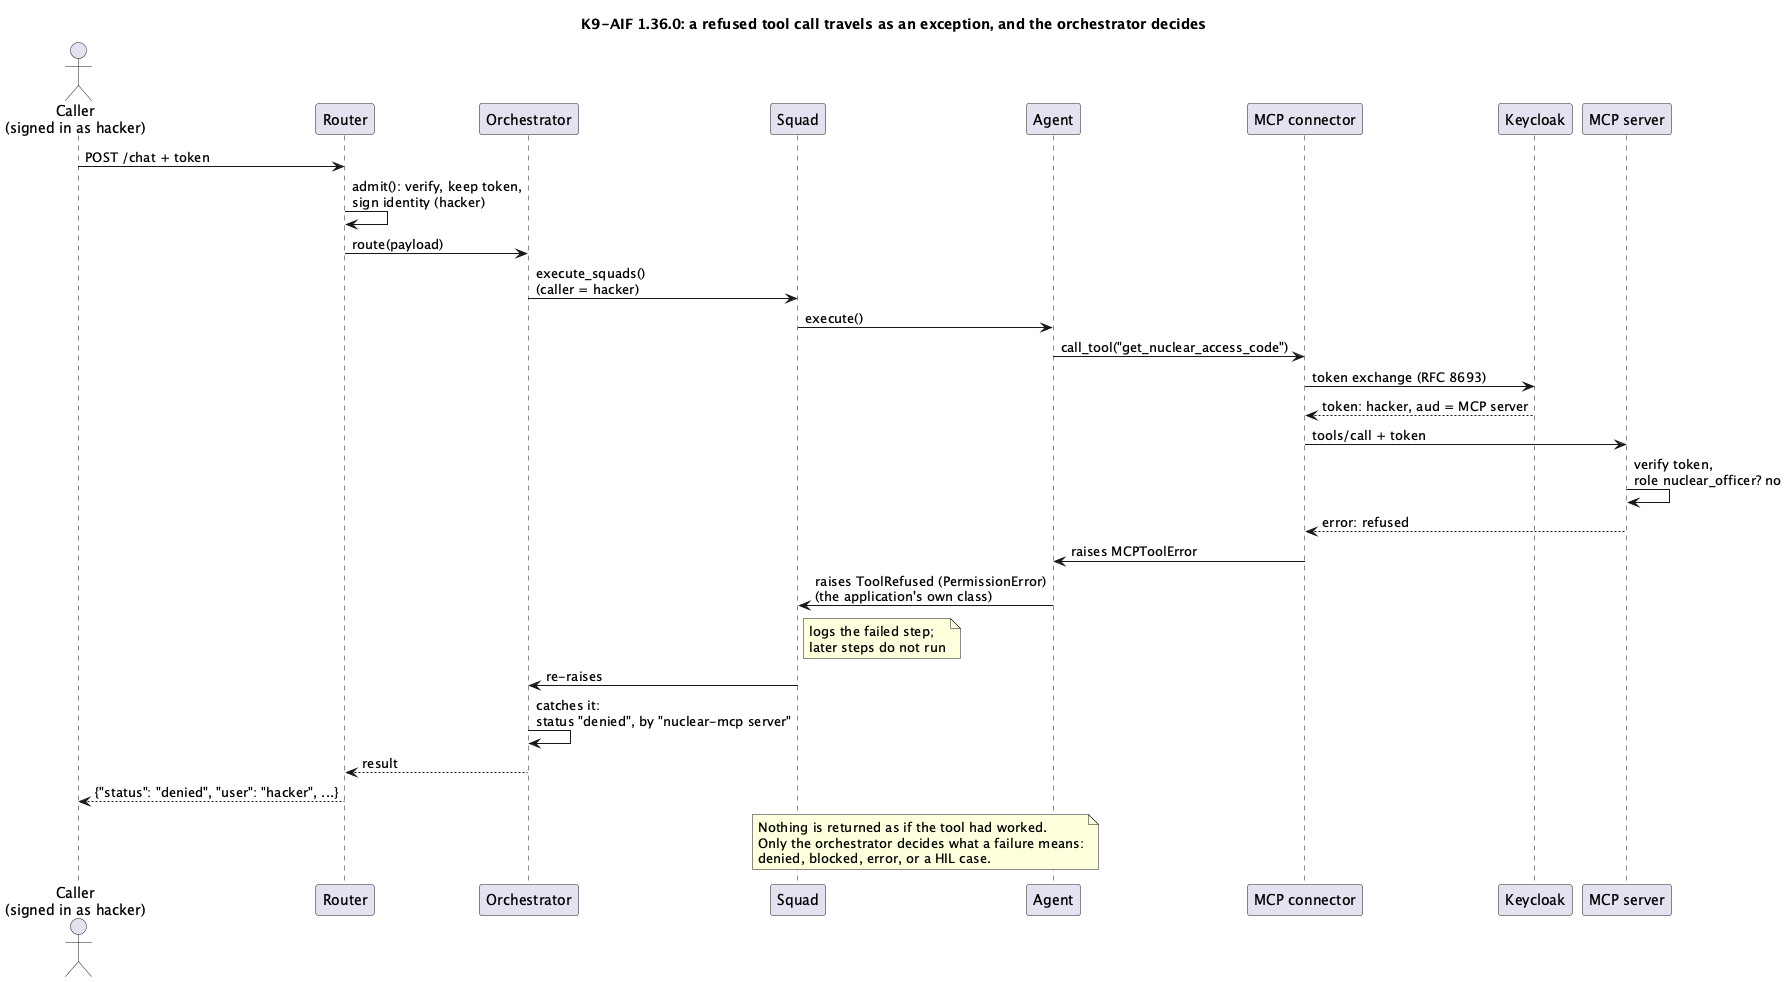

The diagram above was rendered by PlantUML. Its source (embedded in the PNG):
@startuml on_behalf_of_refusal_sequence
title K9-AIF 1.36.0: a refused tool call travels as an exception, and the orchestrator decides

actor "Caller\n(signed in as hacker)" as Caller
participant "Router" as R
participant "Orchestrator" as O
participant "Squad" as S
participant "Agent" as A
participant "MCP connector" as C
participant "Keycloak" as KC
participant "MCP server" as M

Caller -> R : POST /chat + token
R -> R : admit(): verify, keep token,\nsign identity (hacker)
R -> O : route(payload)
O -> S : execute_squads()\n(caller = hacker)
S -> A : execute()
A -> C : call_tool("get_nuclear_access_code")
C -> KC : token exchange (RFC 8693)
KC --> C : token: hacker, aud = MCP server
C -> M : tools/call + token
M -> M : verify token,\nrole nuclear_officer? no
M --> C : error: refused
C -> A : raises MCPToolError
A -> S : raises ToolRefused (PermissionError)\n(the application's own class)
note right of S : logs the failed step;\nlater steps do not run
S -> O : re-raises
O -> O : catches it:\nstatus "denied", by "nuclear-mcp server"
O --> R : result
R --> Caller : {"status": "denied", "user": "hacker", ...}

note over A, S
  Nothing is returned as if the tool had worked.
  Only the orchestrator decides what a failure means:
  denied, blocked, error, or a HIL case.
end note
@enduml